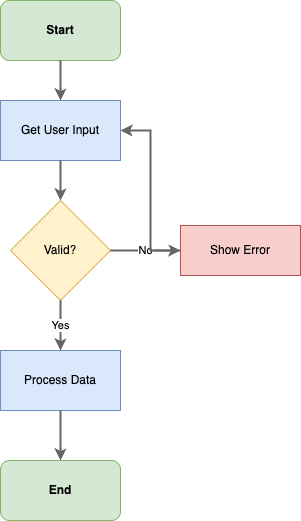

The diagram above was exported from draw.io. Its source (the exported page's mxGraphModel, read from the mxfile embedded in the PNG):
<mxGraphModel dx="1374" dy="592" grid="1" gridSize="10" guides="1" tooltips="1" connect="1" arrows="1" fold="1" page="1" pageScale="1" pageWidth="1100" pageHeight="850" math="0" shadow="0">
  <root>
    <mxCell id="0" />
    <mxCell id="1" parent="0" />
    <mxCell id="start" value="Start" style="rounded=1;whiteSpace=wrap;html=1;fillColor=#d5e8d4;strokeColor=#82b366;fontStyle=1" parent="1" vertex="1">
      <mxGeometry x="365" y="40" width="120" height="60" as="geometry" />
    </mxCell>
    <mxCell id="input" value="Get User Input" style="rounded=0;whiteSpace=wrap;html=1;fillColor=#dae8fc;strokeColor=#6c8ebf" parent="1" vertex="1">
      <mxGeometry x="365" y="140" width="120" height="60" as="geometry" />
    </mxCell>
    <mxCell id="validate" value="Valid?" style="shape=rhombus;whiteSpace=wrap;html=1;fillColor=#fff2cc;strokeColor=#d6b656" parent="1" vertex="1">
      <mxGeometry x="375" y="240" width="100" height="100" as="geometry" />
    </mxCell>
    <mxCell id="process" value="Process Data" style="rounded=0;whiteSpace=wrap;html=1;fillColor=#dae8fc;strokeColor=#6c8ebf" parent="1" vertex="1">
      <mxGeometry x="365" y="390" width="120" height="60" as="geometry" />
    </mxCell>
    <mxCell id="error" value="Show Error" style="rounded=0;whiteSpace=wrap;html=1;fillColor=#f8cecc;strokeColor=#b85450" parent="1" vertex="1">
      <mxGeometry x="545" y="265" width="120" height="50" as="geometry" />
    </mxCell>
    <mxCell id="end" value="End" style="rounded=1;whiteSpace=wrap;html=1;fillColor=#d5e8d4;strokeColor=#82b366;fontStyle=1" parent="1" vertex="1">
      <mxGeometry x="365" y="500" width="120" height="60" as="geometry" />
    </mxCell>
    <mxCell id="2" value="" style="edgeStyle=orthogonalEdgeStyle;rounded=0;orthogonalLoop=1;jettySize=auto;html=1;strokeColor=#666666;strokeWidth=2" parent="1" source="start" target="input" edge="1">
      <mxGeometry relative="1" as="geometry" />
    </mxCell>
    <mxCell id="3" value="" style="edgeStyle=orthogonalEdgeStyle;rounded=0;orthogonalLoop=1;jettySize=auto;html=1;strokeColor=#666666;strokeWidth=2" parent="1" source="input" target="validate" edge="1">
      <mxGeometry relative="1" as="geometry" />
    </mxCell>
    <mxCell id="4" value="Yes" style="edgeStyle=orthogonalEdgeStyle;rounded=0;orthogonalLoop=1;jettySize=auto;html=1;strokeColor=#666666;strokeWidth=2" parent="1" source="validate" target="process" edge="1">
      <mxGeometry relative="1" as="geometry" />
    </mxCell>
    <mxCell id="5" value="No" style="edgeStyle=orthogonalEdgeStyle;rounded=0;orthogonalLoop=1;jettySize=auto;html=1;strokeColor=#666666;strokeWidth=2;exitX=1;exitY=0.5" parent="1" source="validate" target="error" edge="1">
      <mxGeometry relative="1" as="geometry" />
    </mxCell>
    <mxCell id="6" value="" style="edgeStyle=orthogonalEdgeStyle;rounded=0;orthogonalLoop=1;jettySize=auto;html=1;strokeColor=#666666;strokeWidth=2;entryX=1;entryY=0.5" parent="1" source="error" target="input" edge="1">
      <mxGeometry relative="1" as="geometry" />
    </mxCell>
    <mxCell id="7" value="" style="edgeStyle=orthogonalEdgeStyle;rounded=0;orthogonalLoop=1;jettySize=auto;html=1;strokeColor=#666666;strokeWidth=2" parent="1" source="process" target="end" edge="1">
      <mxGeometry relative="1" as="geometry" />
    </mxCell>
  </root>
</mxGraphModel>